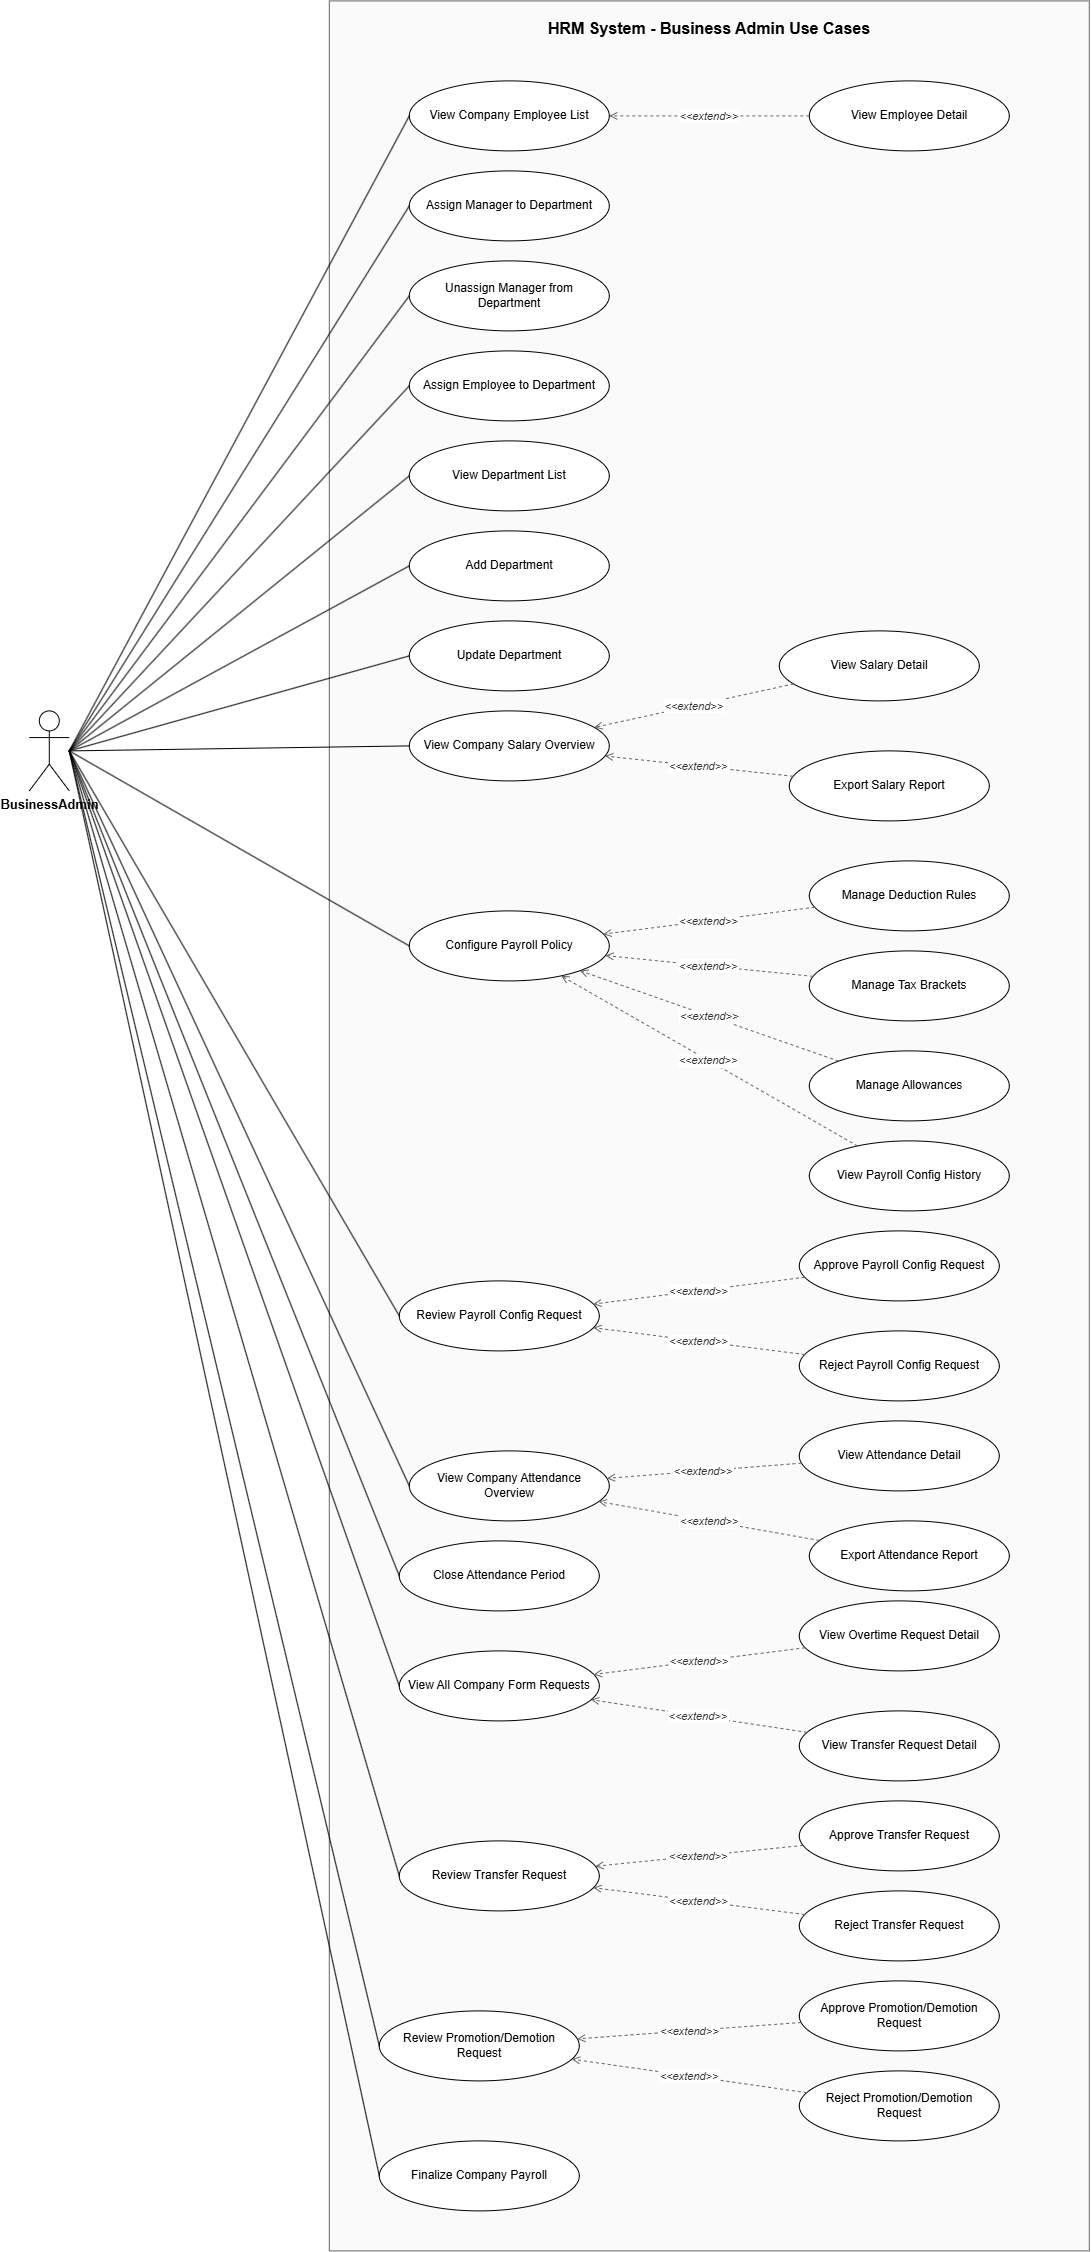

The diagram above was exported from draw.io. Its source (the exported page's mxGraphModel, read from the mxfile embedded in the PNG):
<mxGraphModel dx="2542" dy="1402" grid="1" gridSize="10" guides="1" tooltips="1" connect="1" arrows="1" fold="1" page="1" pageScale="1" pageWidth="1500" pageHeight="3570" math="0" shadow="0">
  <root>
    <mxCell id="0" />
    <mxCell id="1" parent="0" />
    <mxCell id="boundary1" parent="1" style="rounded=0;whiteSpace=wrap;html=1;verticalAlign=top;align=center;fontStyle=1;fontSize=16;fillColor=#FAFAFA;strokeColor=#666666;spacingTop=12;" value="HRM System - Business Admin Use Cases" vertex="1">
      <mxGeometry height="2250" width="760" x="380" y="60" as="geometry" />
    </mxCell>
    <mxCell id="uc67" parent="1" style="ellipse;whiteSpace=wrap;html=1;fillColor=#FFFFFF;strokeColor=#000000;fontSize=12;align=center;verticalAlign=middle;spacing=4;" value="View Company Employee List" vertex="1">
      <mxGeometry height="70" width="200" x="460" y="140" as="geometry" />
    </mxCell>
    <mxCell id="uc68" parent="1" style="ellipse;whiteSpace=wrap;html=1;fillColor=#FFFFFF;strokeColor=#000000;fontSize=12;align=center;verticalAlign=middle;spacing=4;" value="View Employee Detail" vertex="1">
      <mxGeometry height="70" width="200" x="860" y="140" as="geometry" />
    </mxCell>
    <mxCell id="uc69" parent="1" style="ellipse;whiteSpace=wrap;html=1;fillColor=#FFFFFF;strokeColor=#000000;fontSize=12;align=center;verticalAlign=middle;spacing=4;" value="Assign Manager to Department" vertex="1">
      <mxGeometry height="70" width="200" x="460" y="230" as="geometry" />
    </mxCell>
    <mxCell id="uc70" parent="1" style="ellipse;whiteSpace=wrap;html=1;fillColor=#FFFFFF;strokeColor=#000000;fontSize=12;align=center;verticalAlign=middle;spacing=4;" value="Unassign Manager from Department" vertex="1">
      <mxGeometry height="70" width="200" x="460" y="320" as="geometry" />
    </mxCell>
    <mxCell id="uc71" parent="1" style="ellipse;whiteSpace=wrap;html=1;fillColor=#FFFFFF;strokeColor=#000000;fontSize=12;align=center;verticalAlign=middle;spacing=4;" value="Assign Employee to Department" vertex="1">
      <mxGeometry height="70" width="200" x="460" y="410" as="geometry" />
    </mxCell>
    <mxCell id="uc72" parent="1" style="ellipse;whiteSpace=wrap;html=1;fillColor=#FFFFFF;strokeColor=#000000;fontSize=12;align=center;verticalAlign=middle;spacing=4;" value="View Department List" vertex="1">
      <mxGeometry height="70" width="200" x="460" y="500" as="geometry" />
    </mxCell>
    <mxCell id="uc73" parent="1" style="ellipse;whiteSpace=wrap;html=1;fillColor=#FFFFFF;strokeColor=#000000;fontSize=12;align=center;verticalAlign=middle;spacing=4;" value="Add Department" vertex="1">
      <mxGeometry height="70" width="200" x="460" y="590" as="geometry" />
    </mxCell>
    <mxCell id="uc74" parent="1" style="ellipse;whiteSpace=wrap;html=1;fillColor=#FFFFFF;strokeColor=#000000;fontSize=12;align=center;verticalAlign=middle;spacing=4;" value="Update Department" vertex="1">
      <mxGeometry height="70" width="200" x="460" y="680" as="geometry" />
    </mxCell>
    <mxCell id="uc75" parent="1" style="ellipse;whiteSpace=wrap;html=1;fillColor=#FFFFFF;strokeColor=#000000;fontSize=12;align=center;verticalAlign=middle;spacing=4;" value="View Company Salary Overview" vertex="1">
      <mxGeometry height="70" width="200" x="460" y="770" as="geometry" />
    </mxCell>
    <mxCell id="uc76" parent="1" style="ellipse;whiteSpace=wrap;html=1;fillColor=#FFFFFF;strokeColor=#000000;fontSize=12;align=center;verticalAlign=middle;spacing=4;" value="View Salary Detail" vertex="1">
      <mxGeometry height="70" width="200" x="830" y="690" as="geometry" />
    </mxCell>
    <mxCell id="uc77" parent="1" style="ellipse;whiteSpace=wrap;html=1;fillColor=#FFFFFF;strokeColor=#000000;fontSize=12;align=center;verticalAlign=middle;spacing=4;" value="Export Salary Report" vertex="1">
      <mxGeometry height="70" width="200" x="840" y="810" as="geometry" />
    </mxCell>
    <mxCell id="uc78" parent="1" style="ellipse;whiteSpace=wrap;html=1;fillColor=#FFFFFF;strokeColor=#000000;fontSize=12;align=center;verticalAlign=middle;spacing=4;" value="Configure Payroll Policy" vertex="1">
      <mxGeometry height="70" width="200" x="460" y="970" as="geometry" />
    </mxCell>
    <mxCell id="uc79" parent="1" style="ellipse;whiteSpace=wrap;html=1;fillColor=#FFFFFF;strokeColor=#000000;fontSize=12;align=center;verticalAlign=middle;spacing=4;" value="Manage Deduction Rules" vertex="1">
      <mxGeometry height="70" width="200" x="860" y="920" as="geometry" />
    </mxCell>
    <mxCell id="uc80" parent="1" style="ellipse;whiteSpace=wrap;html=1;fillColor=#FFFFFF;strokeColor=#000000;fontSize=12;align=center;verticalAlign=middle;spacing=4;" value="Manage Tax Brackets" vertex="1">
      <mxGeometry height="70" width="200" x="860" y="1010" as="geometry" />
    </mxCell>
    <mxCell id="uc81" parent="1" style="ellipse;whiteSpace=wrap;html=1;fillColor=#FFFFFF;strokeColor=#000000;fontSize=12;align=center;verticalAlign=middle;spacing=4;" value="Manage Allowances" vertex="1">
      <mxGeometry height="70" width="200" x="860" y="1110" as="geometry" />
    </mxCell>
    <mxCell id="uc82" parent="1" style="ellipse;whiteSpace=wrap;html=1;fillColor=#FFFFFF;strokeColor=#000000;fontSize=12;align=center;verticalAlign=middle;spacing=4;" value="View Payroll Config History" vertex="1">
      <mxGeometry height="70" width="200" x="860" y="1200" as="geometry" />
    </mxCell>
    <mxCell id="uc83" parent="1" style="ellipse;whiteSpace=wrap;html=1;fillColor=#FFFFFF;strokeColor=#000000;fontSize=12;align=center;verticalAlign=middle;spacing=4;" value="Review Payroll Config Request" vertex="1">
      <mxGeometry height="70" width="200" x="450" y="1340" as="geometry" />
    </mxCell>
    <mxCell id="uc84" parent="1" style="ellipse;whiteSpace=wrap;html=1;fillColor=#FFFFFF;strokeColor=#000000;fontSize=12;align=center;verticalAlign=middle;spacing=4;" value="Approve Payroll Config Request" vertex="1">
      <mxGeometry height="70" width="200" x="850" y="1290" as="geometry" />
    </mxCell>
    <mxCell id="uc85" parent="1" style="ellipse;whiteSpace=wrap;html=1;fillColor=#FFFFFF;strokeColor=#000000;fontSize=12;align=center;verticalAlign=middle;spacing=4;" value="Reject Payroll Config Request" vertex="1">
      <mxGeometry height="70" width="200" x="850" y="1390" as="geometry" />
    </mxCell>
    <mxCell id="uc86" parent="1" style="ellipse;whiteSpace=wrap;html=1;fillColor=#FFFFFF;strokeColor=#000000;fontSize=12;align=center;verticalAlign=middle;spacing=4;" value="View Company Attendance Overview" vertex="1">
      <mxGeometry height="70" width="200" x="460" y="1510" as="geometry" />
    </mxCell>
    <mxCell id="uc87" parent="1" style="ellipse;whiteSpace=wrap;html=1;fillColor=#FFFFFF;strokeColor=#000000;fontSize=12;align=center;verticalAlign=middle;spacing=4;" value="View Attendance Detail" vertex="1">
      <mxGeometry height="70" width="200" x="850" y="1480" as="geometry" />
    </mxCell>
    <mxCell id="uc88" parent="1" style="ellipse;whiteSpace=wrap;html=1;fillColor=#FFFFFF;strokeColor=#000000;fontSize=12;align=center;verticalAlign=middle;spacing=4;" value="Export Attendance Report" vertex="1">
      <mxGeometry height="70" width="200" x="860" y="1580" as="geometry" />
    </mxCell>
    <mxCell id="uc89" parent="1" style="ellipse;whiteSpace=wrap;html=1;fillColor=#FFFFFF;strokeColor=#000000;fontSize=12;align=center;verticalAlign=middle;spacing=4;" value="Close Attendance Period" vertex="1">
      <mxGeometry height="70" width="200" x="450" y="1600" as="geometry" />
    </mxCell>
    <mxCell id="uc90" parent="1" style="ellipse;whiteSpace=wrap;html=1;fillColor=#FFFFFF;strokeColor=#000000;fontSize=12;align=center;verticalAlign=middle;spacing=4;" value="View All Company Form Requests" vertex="1">
      <mxGeometry height="70" width="200" x="450" y="1710" as="geometry" />
    </mxCell>
    <mxCell id="uc91" parent="1" style="ellipse;whiteSpace=wrap;html=1;fillColor=#FFFFFF;strokeColor=#000000;fontSize=12;align=center;verticalAlign=middle;spacing=4;" value="View Overtime Request Detail" vertex="1">
      <mxGeometry height="70" width="200" x="850" y="1660" as="geometry" />
    </mxCell>
    <mxCell id="uc92" parent="1" style="ellipse;whiteSpace=wrap;html=1;fillColor=#FFFFFF;strokeColor=#000000;fontSize=12;align=center;verticalAlign=middle;spacing=4;" value="View Transfer Request Detail" vertex="1">
      <mxGeometry height="70" width="200" x="850" y="1770" as="geometry" />
    </mxCell>
    <mxCell id="uc93" parent="1" style="ellipse;whiteSpace=wrap;html=1;fillColor=#FFFFFF;strokeColor=#000000;fontSize=12;align=center;verticalAlign=middle;spacing=4;" value="Review Transfer Request" vertex="1">
      <mxGeometry height="70" width="200" x="450" y="1900" as="geometry" />
    </mxCell>
    <mxCell id="uc94" parent="1" style="ellipse;whiteSpace=wrap;html=1;fillColor=#FFFFFF;strokeColor=#000000;fontSize=12;align=center;verticalAlign=middle;spacing=4;" value="Approve Transfer Request" vertex="1">
      <mxGeometry height="70" width="200" x="850" y="1860" as="geometry" />
    </mxCell>
    <mxCell id="uc95" parent="1" style="ellipse;whiteSpace=wrap;html=1;fillColor=#FFFFFF;strokeColor=#000000;fontSize=12;align=center;verticalAlign=middle;spacing=4;" value="Reject Transfer Request" vertex="1">
      <mxGeometry height="70" width="200" x="850" y="1950" as="geometry" />
    </mxCell>
    <mxCell id="uc96" parent="1" style="ellipse;whiteSpace=wrap;html=1;fillColor=#FFFFFF;strokeColor=#000000;fontSize=12;align=center;verticalAlign=middle;spacing=4;" value="Review Promotion/Demotion Request" vertex="1">
      <mxGeometry height="70" width="200" x="430" y="2070" as="geometry" />
    </mxCell>
    <mxCell id="uc97" parent="1" style="ellipse;whiteSpace=wrap;html=1;fillColor=#FFFFFF;strokeColor=#000000;fontSize=12;align=center;verticalAlign=middle;spacing=4;" value="Approve Promotion/Demotion Request" vertex="1">
      <mxGeometry height="70" width="200" x="850" y="2040" as="geometry" />
    </mxCell>
    <mxCell id="uc98" parent="1" style="ellipse;whiteSpace=wrap;html=1;fillColor=#FFFFFF;strokeColor=#000000;fontSize=12;align=center;verticalAlign=middle;spacing=4;" value="Reject Promotion/Demotion Request" vertex="1">
      <mxGeometry height="70" width="200" x="850" y="2130" as="geometry" />
    </mxCell>
    <mxCell id="uc99" parent="1" style="ellipse;whiteSpace=wrap;html=1;fillColor=#FFFFFF;strokeColor=#000000;fontSize=12;align=center;verticalAlign=middle;spacing=4;" value="Finalize Company Payroll" vertex="1">
      <mxGeometry height="70" width="200" x="430" y="2200" as="geometry" />
    </mxCell>
    <mxCell id="actorBA" parent="1" style="shape=umlActor;verticalLabelPosition=bottom;labelBackgroundColor=#FFFFFF;verticalAlign=top;html=1;outlineConnect=0;fontStyle=1;fontSize=13;" value="BusinessAdmin" vertex="1">
      <mxGeometry height="80" width="40" x="80" y="770" as="geometry" />
    </mxCell>
    <mxCell id="edge1" edge="1" parent="1" source="uc68" style="endArrow=open;dashed=1;strokeColor=#666666;fontColor=#333333;fontSize=11;labelBackgroundColor=#FFFFFF;fontStyle=2;" target="uc67" value="&lt;&lt;extend&gt;&gt;">
      <mxGeometry relative="1" as="geometry">
        <mxPoint as="offset" />
      </mxGeometry>
    </mxCell>
    <mxCell id="edge2" edge="1" parent="1" source="uc76" style="endArrow=open;dashed=1;strokeColor=#666666;fontColor=#333333;fontSize=11;labelBackgroundColor=#FFFFFF;fontStyle=2;" target="uc75" value="&lt;&lt;extend&gt;&gt;">
      <mxGeometry relative="1" as="geometry">
        <mxPoint as="offset" />
      </mxGeometry>
    </mxCell>
    <mxCell id="edge3" edge="1" parent="1" source="uc77" style="endArrow=open;dashed=1;strokeColor=#666666;fontColor=#333333;fontSize=11;labelBackgroundColor=#FFFFFF;fontStyle=2;" target="uc75" value="&lt;&lt;extend&gt;&gt;">
      <mxGeometry relative="1" as="geometry">
        <mxPoint as="offset" />
      </mxGeometry>
    </mxCell>
    <mxCell id="edge4" edge="1" parent="1" source="uc79" style="endArrow=open;dashed=1;strokeColor=#666666;fontColor=#333333;fontSize=11;labelBackgroundColor=#FFFFFF;fontStyle=2;" target="uc78" value="&lt;&lt;extend&gt;&gt;">
      <mxGeometry relative="1" as="geometry">
        <mxPoint as="offset" />
      </mxGeometry>
    </mxCell>
    <mxCell id="edge5" edge="1" parent="1" source="uc80" style="endArrow=open;dashed=1;strokeColor=#666666;fontColor=#333333;fontSize=11;labelBackgroundColor=#FFFFFF;fontStyle=2;" target="uc78" value="&lt;&lt;extend&gt;&gt;">
      <mxGeometry relative="1" as="geometry">
        <mxPoint as="offset" />
      </mxGeometry>
    </mxCell>
    <mxCell id="edge6" edge="1" parent="1" source="uc81" style="endArrow=open;dashed=1;strokeColor=#666666;fontColor=#333333;fontSize=11;labelBackgroundColor=#FFFFFF;fontStyle=2;" target="uc78" value="&lt;&lt;extend&gt;&gt;">
      <mxGeometry relative="1" as="geometry">
        <mxPoint as="offset" />
      </mxGeometry>
    </mxCell>
    <mxCell id="edge7" edge="1" parent="1" source="uc82" style="endArrow=open;dashed=1;strokeColor=#666666;fontColor=#333333;fontSize=11;labelBackgroundColor=#FFFFFF;fontStyle=2;" target="uc78" value="&lt;&lt;extend&gt;&gt;">
      <mxGeometry relative="1" as="geometry">
        <mxPoint as="offset" />
      </mxGeometry>
    </mxCell>
    <mxCell id="edge8" edge="1" parent="1" source="uc84" style="endArrow=open;dashed=1;strokeColor=#666666;fontColor=#333333;fontSize=11;labelBackgroundColor=#FFFFFF;fontStyle=2;" target="uc83" value="&lt;&lt;extend&gt;&gt;">
      <mxGeometry relative="1" as="geometry">
        <mxPoint as="offset" />
      </mxGeometry>
    </mxCell>
    <mxCell id="edge9" edge="1" parent="1" source="uc85" style="endArrow=open;dashed=1;strokeColor=#666666;fontColor=#333333;fontSize=11;labelBackgroundColor=#FFFFFF;fontStyle=2;" target="uc83" value="&lt;&lt;extend&gt;&gt;">
      <mxGeometry relative="1" as="geometry">
        <mxPoint as="offset" />
      </mxGeometry>
    </mxCell>
    <mxCell id="edge10" edge="1" parent="1" source="uc87" style="endArrow=open;dashed=1;strokeColor=#666666;fontColor=#333333;fontSize=11;labelBackgroundColor=#FFFFFF;fontStyle=2;" target="uc86" value="&lt;&lt;extend&gt;&gt;">
      <mxGeometry relative="1" as="geometry">
        <mxPoint as="offset" />
      </mxGeometry>
    </mxCell>
    <mxCell id="edge11" edge="1" parent="1" source="uc88" style="endArrow=open;dashed=1;strokeColor=#666666;fontColor=#333333;fontSize=11;labelBackgroundColor=#FFFFFF;fontStyle=2;" target="uc86" value="&lt;&lt;extend&gt;&gt;">
      <mxGeometry relative="1" as="geometry">
        <mxPoint as="offset" />
      </mxGeometry>
    </mxCell>
    <mxCell id="edge12" edge="1" parent="1" source="uc91" style="endArrow=open;dashed=1;strokeColor=#666666;fontColor=#333333;fontSize=11;labelBackgroundColor=#FFFFFF;fontStyle=2;" target="uc90" value="&lt;&lt;extend&gt;&gt;">
      <mxGeometry relative="1" as="geometry">
        <mxPoint as="offset" />
      </mxGeometry>
    </mxCell>
    <mxCell id="edge13" edge="1" parent="1" source="uc92" style="endArrow=open;dashed=1;strokeColor=#666666;fontColor=#333333;fontSize=11;labelBackgroundColor=#FFFFFF;fontStyle=2;" target="uc90" value="&lt;&lt;extend&gt;&gt;">
      <mxGeometry relative="1" as="geometry">
        <mxPoint as="offset" />
      </mxGeometry>
    </mxCell>
    <mxCell id="edge14" edge="1" parent="1" source="uc94" style="endArrow=open;dashed=1;strokeColor=#666666;fontColor=#333333;fontSize=11;labelBackgroundColor=#FFFFFF;fontStyle=2;" target="uc93" value="&lt;&lt;extend&gt;&gt;">
      <mxGeometry relative="1" as="geometry">
        <mxPoint as="offset" />
      </mxGeometry>
    </mxCell>
    <mxCell id="edge15" edge="1" parent="1" source="uc95" style="endArrow=open;dashed=1;strokeColor=#666666;fontColor=#333333;fontSize=11;labelBackgroundColor=#FFFFFF;fontStyle=2;" target="uc93" value="&lt;&lt;extend&gt;&gt;">
      <mxGeometry relative="1" as="geometry">
        <mxPoint as="offset" />
      </mxGeometry>
    </mxCell>
    <mxCell id="edge16" edge="1" parent="1" source="uc97" style="endArrow=open;dashed=1;strokeColor=#666666;fontColor=#333333;fontSize=11;labelBackgroundColor=#FFFFFF;fontStyle=2;" target="uc96" value="&lt;&lt;extend&gt;&gt;">
      <mxGeometry relative="1" as="geometry">
        <mxPoint as="offset" />
      </mxGeometry>
    </mxCell>
    <mxCell id="edge17" edge="1" parent="1" source="uc98" style="endArrow=open;dashed=1;strokeColor=#666666;fontColor=#333333;fontSize=11;labelBackgroundColor=#FFFFFF;fontStyle=2;" target="uc96" value="&lt;&lt;extend&gt;&gt;">
      <mxGeometry relative="1" as="geometry">
        <mxPoint as="offset" />
      </mxGeometry>
    </mxCell>
    <mxCell id="edge18" edge="1" parent="1" source="actorBA" style="endArrow=none;html=1;strokeColor=#000000;exitX=1;exitY=0.5;exitDx=0;exitDy=0;entryX=0;entryY=0.5;entryDx=0;entryDy=0;" target="uc67" value="">
      <mxGeometry relative="1" as="geometry">
        <mxPoint as="offset" />
      </mxGeometry>
    </mxCell>
    <mxCell id="edge19" edge="1" parent="1" source="actorBA" style="endArrow=none;html=1;strokeColor=#000000;exitX=1;exitY=0.5;exitDx=0;exitDy=0;entryX=0;entryY=0.5;entryDx=0;entryDy=0;" target="uc69" value="">
      <mxGeometry relative="1" as="geometry">
        <mxPoint as="offset" />
      </mxGeometry>
    </mxCell>
    <mxCell id="edge20" edge="1" parent="1" source="actorBA" style="endArrow=none;html=1;strokeColor=#000000;exitX=1;exitY=0.5;exitDx=0;exitDy=0;entryX=0;entryY=0.5;entryDx=0;entryDy=0;" target="uc70" value="">
      <mxGeometry relative="1" as="geometry">
        <mxPoint as="offset" />
      </mxGeometry>
    </mxCell>
    <mxCell id="edge21" edge="1" parent="1" source="actorBA" style="endArrow=none;html=1;strokeColor=#000000;exitX=1;exitY=0.5;exitDx=0;exitDy=0;entryX=0;entryY=0.5;entryDx=0;entryDy=0;" target="uc71" value="">
      <mxGeometry relative="1" as="geometry">
        <mxPoint as="offset" />
      </mxGeometry>
    </mxCell>
    <mxCell id="edge22" edge="1" parent="1" source="actorBA" style="endArrow=none;html=1;strokeColor=#000000;exitX=1;exitY=0.5;exitDx=0;exitDy=0;entryX=0;entryY=0.5;entryDx=0;entryDy=0;" target="uc72" value="">
      <mxGeometry relative="1" as="geometry">
        <mxPoint as="offset" />
      </mxGeometry>
    </mxCell>
    <mxCell id="edge23" edge="1" parent="1" source="actorBA" style="endArrow=none;html=1;strokeColor=#000000;exitX=1;exitY=0.5;exitDx=0;exitDy=0;entryX=0;entryY=0.5;entryDx=0;entryDy=0;" target="uc73" value="">
      <mxGeometry relative="1" as="geometry">
        <mxPoint as="offset" />
      </mxGeometry>
    </mxCell>
    <mxCell id="edge24" edge="1" parent="1" source="actorBA" style="endArrow=none;html=1;strokeColor=#000000;exitX=1;exitY=0.5;exitDx=0;exitDy=0;entryX=0;entryY=0.5;entryDx=0;entryDy=0;" target="uc74" value="">
      <mxGeometry relative="1" as="geometry">
        <mxPoint as="offset" />
      </mxGeometry>
    </mxCell>
    <mxCell id="edge25" edge="1" parent="1" source="actorBA" style="endArrow=none;html=1;strokeColor=#000000;exitX=1;exitY=0.5;exitDx=0;exitDy=0;entryX=0;entryY=0.5;entryDx=0;entryDy=0;" target="uc75" value="">
      <mxGeometry relative="1" as="geometry">
        <mxPoint as="offset" />
      </mxGeometry>
    </mxCell>
    <mxCell id="edge26" edge="1" parent="1" source="actorBA" style="endArrow=none;html=1;strokeColor=#000000;exitX=1;exitY=0.5;exitDx=0;exitDy=0;entryX=0;entryY=0.5;entryDx=0;entryDy=0;" target="uc78" value="">
      <mxGeometry relative="1" as="geometry">
        <mxPoint as="offset" />
      </mxGeometry>
    </mxCell>
    <mxCell id="edge27" edge="1" parent="1" source="actorBA" style="endArrow=none;html=1;strokeColor=#000000;exitX=1;exitY=0.5;exitDx=0;exitDy=0;entryX=0;entryY=0.5;entryDx=0;entryDy=0;" target="uc83" value="">
      <mxGeometry relative="1" as="geometry">
        <mxPoint as="offset" />
      </mxGeometry>
    </mxCell>
    <mxCell id="edge28" edge="1" parent="1" source="actorBA" style="endArrow=none;html=1;strokeColor=#000000;exitX=1;exitY=0.5;exitDx=0;exitDy=0;entryX=0;entryY=0.5;entryDx=0;entryDy=0;" target="uc86" value="">
      <mxGeometry relative="1" as="geometry">
        <mxPoint as="offset" />
      </mxGeometry>
    </mxCell>
    <mxCell id="edge29" edge="1" parent="1" source="actorBA" style="endArrow=none;html=1;strokeColor=#000000;exitX=1;exitY=0.5;exitDx=0;exitDy=0;entryX=0;entryY=0.5;entryDx=0;entryDy=0;" target="uc89" value="">
      <mxGeometry relative="1" as="geometry">
        <mxPoint as="offset" />
      </mxGeometry>
    </mxCell>
    <mxCell id="edge30" edge="1" parent="1" source="actorBA" style="endArrow=none;html=1;strokeColor=#000000;exitX=1;exitY=0.5;exitDx=0;exitDy=0;entryX=0;entryY=0.5;entryDx=0;entryDy=0;" target="uc90" value="">
      <mxGeometry relative="1" as="geometry">
        <mxPoint as="offset" />
      </mxGeometry>
    </mxCell>
    <mxCell id="edge31" edge="1" parent="1" source="actorBA" style="endArrow=none;html=1;strokeColor=#000000;exitX=1;exitY=0.5;exitDx=0;exitDy=0;entryX=0;entryY=0.5;entryDx=0;entryDy=0;" target="uc93" value="">
      <mxGeometry relative="1" as="geometry">
        <mxPoint as="offset" />
      </mxGeometry>
    </mxCell>
    <mxCell id="edge32" edge="1" parent="1" source="actorBA" style="endArrow=none;html=1;strokeColor=#000000;exitX=1;exitY=0.5;exitDx=0;exitDy=0;entryX=0;entryY=0.5;entryDx=0;entryDy=0;" target="uc96" value="">
      <mxGeometry relative="1" as="geometry">
        <mxPoint as="offset" />
      </mxGeometry>
    </mxCell>
    <mxCell id="edge33" edge="1" parent="1" source="actorBA" style="endArrow=none;html=1;strokeColor=#000000;exitX=1;exitY=0.5;exitDx=0;exitDy=0;entryX=0;entryY=0.5;entryDx=0;entryDy=0;" target="uc99" value="">
      <mxGeometry relative="1" as="geometry">
        <mxPoint as="offset" />
      </mxGeometry>
    </mxCell>
  </root>
</mxGraphModel>